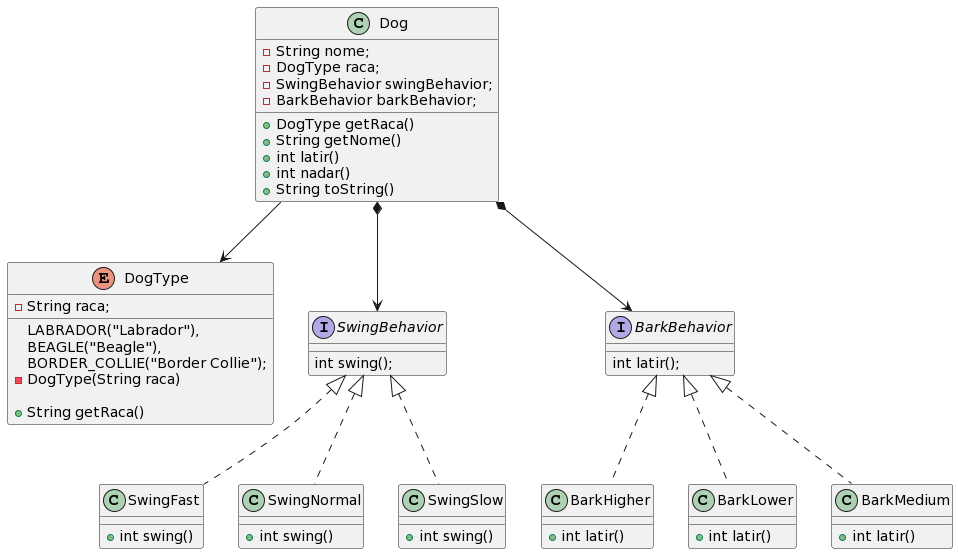

The diagram above was rendered by PlantUML. Its source (embedded in the PNG):
@startuml
class Dog {

    -String nome;
    -DogType raca;
    -SwingBehavior swingBehavior;
    -BarkBehavior barkBehavior;

    +DogType getRaca()        
    +String getNome() 
    +int latir()
    +int nadar()
    +String toString() 
}
enum DogType {

    LABRADOR("Labrador"),
    BEAGLE("Beagle"),
    BORDER_COLLIE("Border Collie");

    -String raca;

    -DogType(String raca)

    +String getRaca() 
}
Dog-->DogType

interface SwingBehavior {

    int swing();

}
Dog*-->SwingBehavior

interface BarkBehavior {

   int latir();
}
Dog*-->BarkBehavior

class BarkHigher implements BarkBehavior{  
    +int latir() 
}
class BarkLower implements BarkBehavior{

    
    +int latir() 
}

class BarkMedium implements BarkBehavior{

    +int latir()

}
class SwingFast implements SwingBehavior{

    
    +int swing()
}
class SwingNormal implements SwingBehavior{
   
    +int swing() 
}
class SwingSlow implements SwingBehavior{

    +int swing() 
}
@enduml